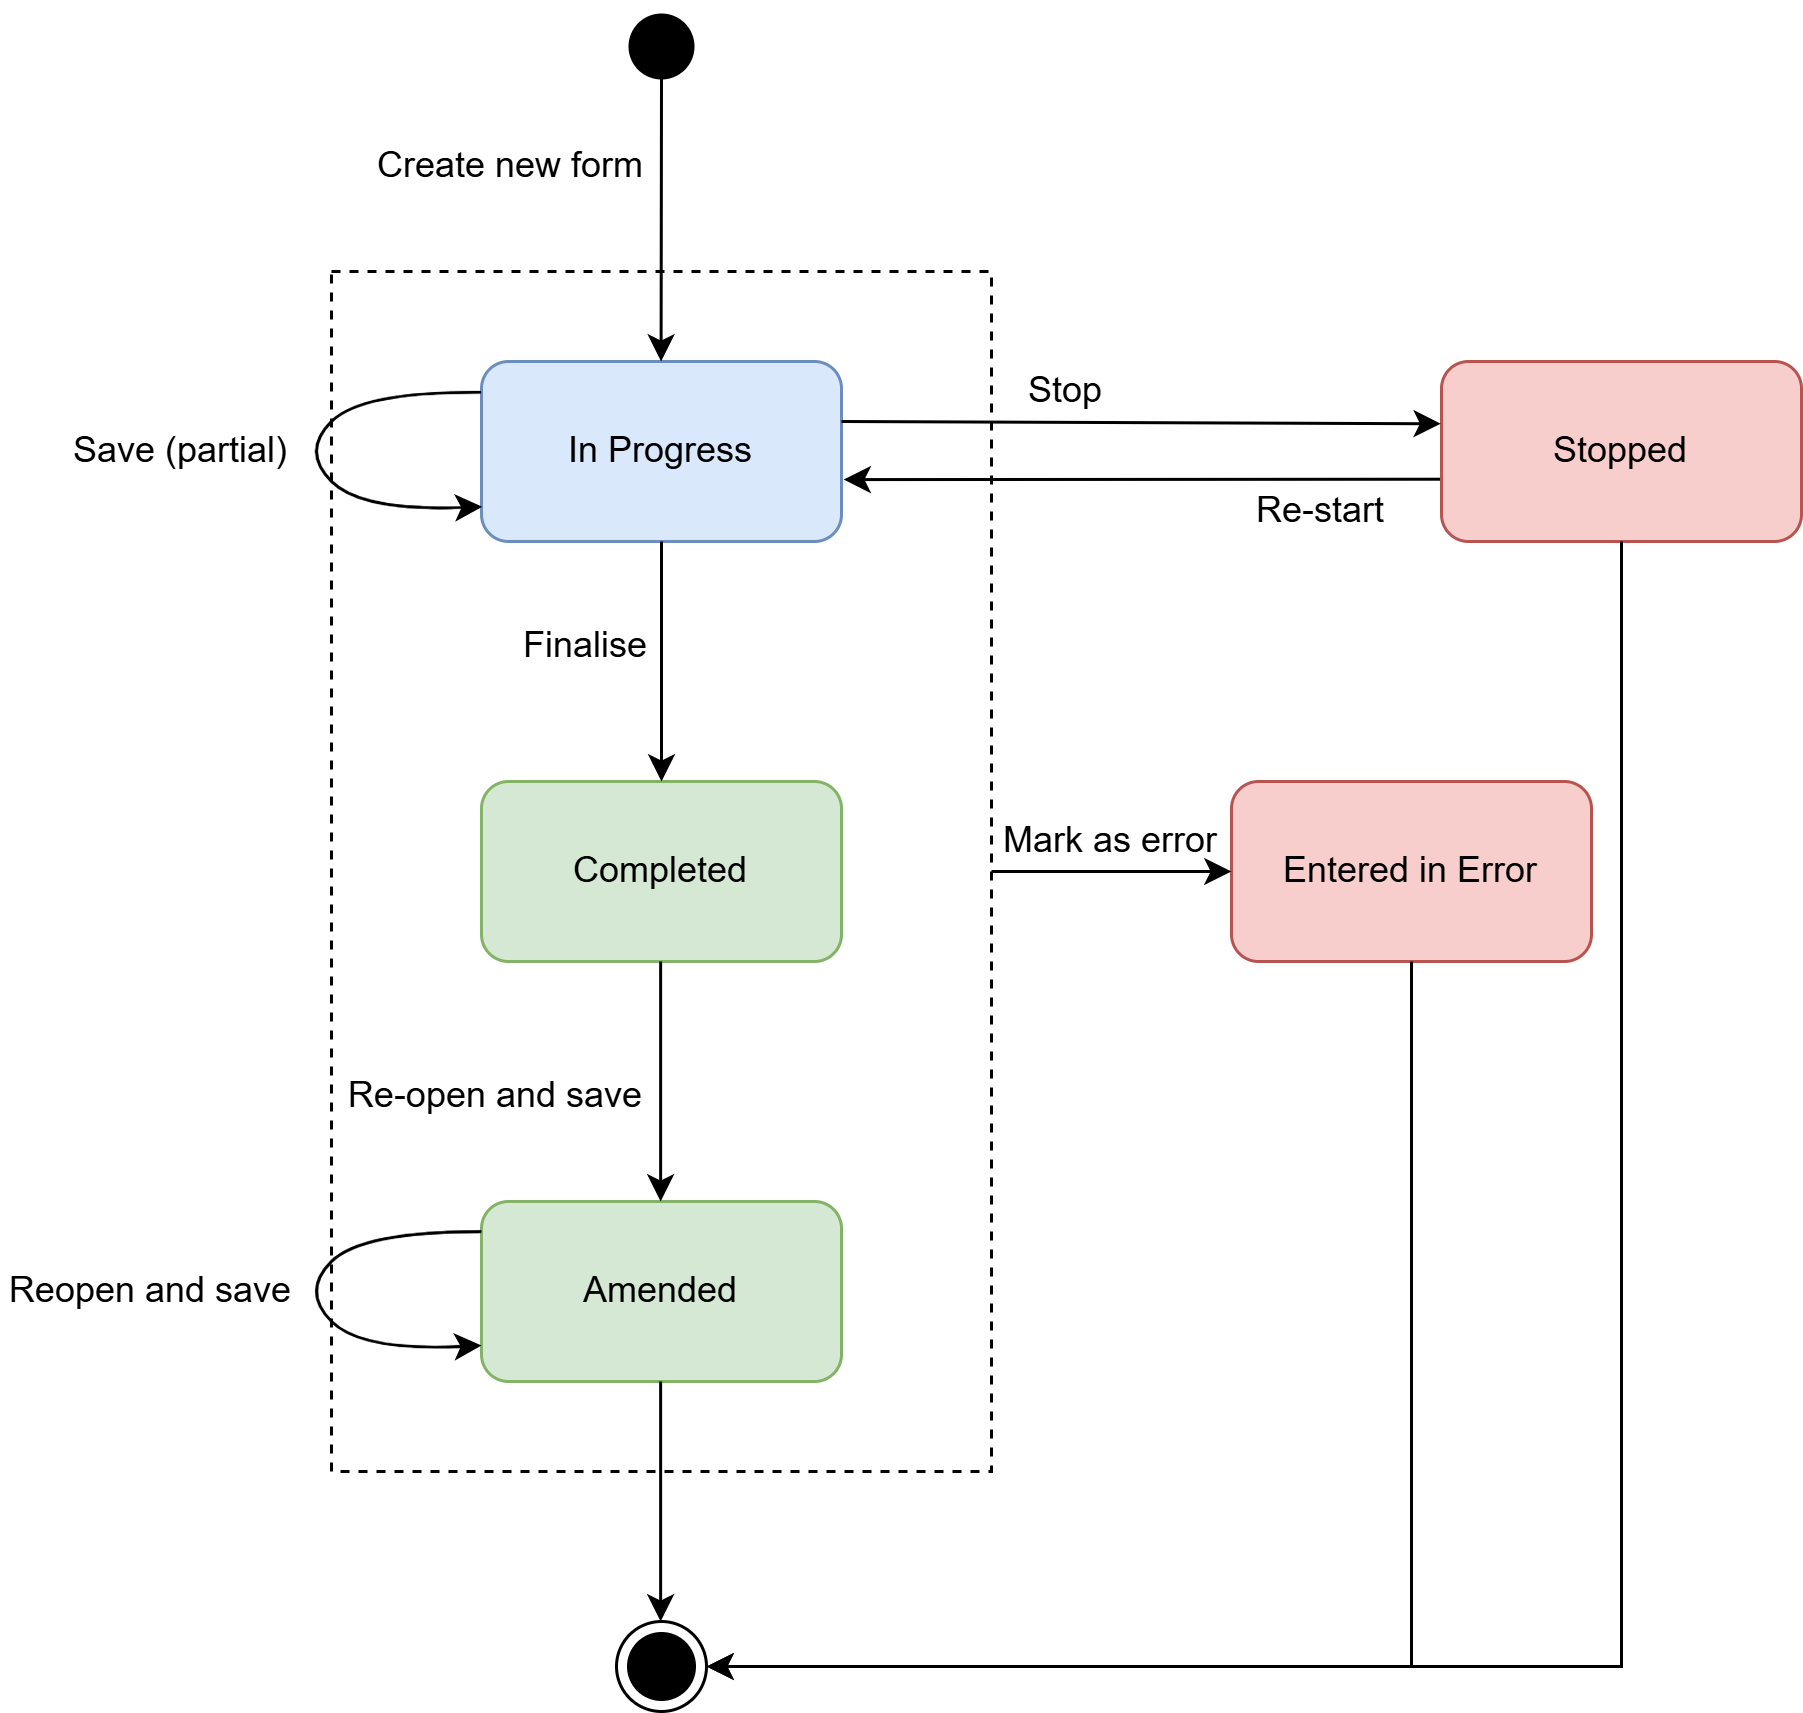

The diagram above was exported from draw.io. Its source (the exported page's mxGraphModel, read from the mxfile embedded in the PNG):
<mxGraphModel dx="1425" dy="828" grid="1" gridSize="10" guides="1" tooltips="1" connect="1" arrows="1" fold="1" page="1" pageScale="1" pageWidth="850" pageHeight="1100" math="0" shadow="0">
  <root>
    <mxCell id="0" />
    <mxCell id="1" parent="0" />
    <mxCell id="jT1LagFBYeipB9mvSF2j-15" parent="1" style="rounded=0;whiteSpace=wrap;html=1;fillColor=none;dashed=1;" value="" vertex="1">
      <mxGeometry height="400" width="220" x="110" y="390" as="geometry" />
    </mxCell>
    <mxCell id="jT1LagFBYeipB9mvSF2j-1" parent="1" style="rounded=1;whiteSpace=wrap;html=1;fillColor=#dae8fc;strokeColor=#6c8ebf;" value="In Progress" vertex="1">
      <mxGeometry height="60" width="120" x="160" y="420" as="geometry" />
    </mxCell>
    <mxCell id="jT1LagFBYeipB9mvSF2j-2" parent="1" style="rounded=1;whiteSpace=wrap;html=1;fillColor=#d5e8d4;strokeColor=#82b366;" value="Completed" vertex="1">
      <mxGeometry height="60" width="120" x="160" y="560" as="geometry" />
    </mxCell>
    <mxCell id="jT1LagFBYeipB9mvSF2j-3" parent="1" style="rounded=1;whiteSpace=wrap;html=1;fillColor=#f8cecc;strokeColor=#b85450;" value="Entered in Error" vertex="1">
      <mxGeometry height="60" width="120" x="410" y="560" as="geometry" />
    </mxCell>
    <mxCell id="jT1LagFBYeipB9mvSF2j-4" parent="1" style="rounded=1;whiteSpace=wrap;html=1;fillColor=#f8cecc;strokeColor=#b85450;" value="Stopped" vertex="1">
      <mxGeometry height="60" width="120" x="480" y="420" as="geometry" />
    </mxCell>
    <mxCell id="jT1LagFBYeipB9mvSF2j-5" parent="1" style="rounded=1;whiteSpace=wrap;html=1;fillColor=#d5e8d4;strokeColor=#82b366;" value="Amended" vertex="1">
      <mxGeometry height="60" width="120" x="160" y="700" as="geometry" />
    </mxCell>
    <mxCell id="jT1LagFBYeipB9mvSF2j-16" edge="1" parent="1" source="jT1LagFBYeipB9mvSF2j-15" style="endArrow=classic;html=1;rounded=0;exitX=1;exitY=0.5;exitDx=0;exitDy=0;entryX=0;entryY=0.5;entryDx=0;entryDy=0;" target="jT1LagFBYeipB9mvSF2j-3" value="">
      <mxGeometry height="50" relative="1" width="50" as="geometry">
        <mxPoint x="400" y="640" as="sourcePoint" />
        <mxPoint x="450" y="590" as="targetPoint" />
      </mxGeometry>
    </mxCell>
    <mxCell id="jT1LagFBYeipB9mvSF2j-17" edge="1" parent="1" style="endArrow=classic;html=1;rounded=0;entryX=-0.002;entryY=0.346;entryDx=0;entryDy=0;startArrow=none;startFill=0;entryPerimeter=0;" target="jT1LagFBYeipB9mvSF2j-4" value="">
      <mxGeometry height="50" relative="1" width="50" as="geometry">
        <mxPoint x="280" y="440" as="sourcePoint" />
        <mxPoint x="380" y="630.4" as="targetPoint" />
      </mxGeometry>
    </mxCell>
    <mxCell id="jT1LagFBYeipB9mvSF2j-18" parent="1" style="ellipse;html=1;shape=startState;fillColor=#000000;strokeColor=none;" value="" vertex="1">
      <mxGeometry height="30" width="30" x="205" y="300" as="geometry" />
    </mxCell>
    <mxCell id="jT1LagFBYeipB9mvSF2j-20" parent="1" style="ellipse;html=1;shape=endState;fillColor=#000000;strokeColor=default;" value="" vertex="1">
      <mxGeometry height="30" width="30" x="205" y="840" as="geometry" />
    </mxCell>
    <mxCell id="jT1LagFBYeipB9mvSF2j-22" edge="1" parent="1" source="jT1LagFBYeipB9mvSF2j-1" style="endArrow=classic;html=1;rounded=0;exitX=0.5;exitY=1;exitDx=0;exitDy=0;entryX=0.5;entryY=0;entryDx=0;entryDy=0;" target="jT1LagFBYeipB9mvSF2j-2" value="">
      <mxGeometry height="50" relative="1" width="50" as="geometry">
        <mxPoint x="185" y="540" as="sourcePoint" />
        <mxPoint x="235" y="490" as="targetPoint" />
      </mxGeometry>
    </mxCell>
    <mxCell id="jT1LagFBYeipB9mvSF2j-24" edge="1" parent="1" style="endArrow=classic;html=1;rounded=0;exitX=0.5;exitY=1;exitDx=0;exitDy=0;entryX=0.5;entryY=0;entryDx=0;entryDy=0;" value="">
      <mxGeometry height="50" relative="1" width="50" as="geometry">
        <mxPoint x="219.71" y="620" as="sourcePoint" />
        <mxPoint x="219.71" y="700" as="targetPoint" />
      </mxGeometry>
    </mxCell>
    <mxCell id="jT1LagFBYeipB9mvSF2j-25" edge="1" parent="1" style="endArrow=classic;html=1;rounded=0;exitX=0.5;exitY=1;exitDx=0;exitDy=0;entryX=0.5;entryY=0;entryDx=0;entryDy=0;" value="">
      <mxGeometry height="50" relative="1" width="50" as="geometry">
        <mxPoint x="219.71" y="760" as="sourcePoint" />
        <mxPoint x="219.71" y="840" as="targetPoint" />
      </mxGeometry>
    </mxCell>
    <mxCell id="jT1LagFBYeipB9mvSF2j-26" edge="1" parent="1" source="jT1LagFBYeipB9mvSF2j-18" style="endArrow=classic;html=1;rounded=0;exitX=0.5;exitY=0.856;exitDx=0;exitDy=0;entryX=0.5;entryY=0;entryDx=0;entryDy=0;exitPerimeter=0;" value="">
      <mxGeometry height="50" relative="1" width="50" as="geometry">
        <mxPoint x="219.86" y="340" as="sourcePoint" />
        <mxPoint x="219.86" y="420" as="targetPoint" />
      </mxGeometry>
    </mxCell>
    <mxCell id="jT1LagFBYeipB9mvSF2j-27" edge="1" parent="1" source="jT1LagFBYeipB9mvSF2j-4" style="endArrow=classic;html=1;rounded=0;exitX=0.5;exitY=1;exitDx=0;exitDy=0;curved=0;entryX=1;entryY=0.5;entryDx=0;entryDy=0;" target="jT1LagFBYeipB9mvSF2j-20" value="">
      <mxGeometry height="50" relative="1" width="50" as="geometry">
        <Array as="points">
          <mxPoint x="540" y="855" />
        </Array>
        <mxPoint x="330" y="680" as="sourcePoint" />
        <mxPoint x="425" y="850" as="targetPoint" />
      </mxGeometry>
    </mxCell>
    <mxCell id="jT1LagFBYeipB9mvSF2j-28" edge="1" parent="1" source="jT1LagFBYeipB9mvSF2j-3" style="endArrow=classic;html=1;rounded=0;exitX=0.5;exitY=1;exitDx=0;exitDy=0;curved=0;entryX=1;entryY=0.5;entryDx=0;entryDy=0;" target="jT1LagFBYeipB9mvSF2j-20" value="">
      <mxGeometry height="50" relative="1" width="50" as="geometry">
        <Array as="points">
          <mxPoint x="470" y="855" />
        </Array>
        <mxPoint x="500" y="590" as="sourcePoint" />
        <mxPoint x="310" y="775" as="targetPoint" />
      </mxGeometry>
    </mxCell>
    <mxCell id="jT1LagFBYeipB9mvSF2j-31" parent="1" style="text;html=1;whiteSpace=wrap;strokeColor=none;fillColor=none;align=center;verticalAlign=middle;rounded=0;" value="Create new form" vertex="1">
      <mxGeometry height="30" width="100" x="120" y="340" as="geometry" />
    </mxCell>
    <mxCell id="jT1LagFBYeipB9mvSF2j-32" parent="1" style="text;html=1;whiteSpace=wrap;strokeColor=none;fillColor=none;align=center;verticalAlign=middle;rounded=0;" value="Save (partial)" vertex="1">
      <mxGeometry height="30" width="80" x="20" y="435" as="geometry" />
    </mxCell>
    <mxCell id="jT1LagFBYeipB9mvSF2j-33" edge="1" parent="1" source="jT1LagFBYeipB9mvSF2j-1" style="curved=1;endArrow=classic;html=1;rounded=0;exitX=-0.001;exitY=0.171;exitDx=0;exitDy=0;exitPerimeter=0;entryX=0.002;entryY=0.807;entryDx=0;entryDy=0;entryPerimeter=0;" target="jT1LagFBYeipB9mvSF2j-1" value="">
      <mxGeometry height="50" relative="1" width="50" as="geometry">
        <Array as="points">
          <mxPoint x="120" y="430" />
          <mxPoint x="100" y="450" />
          <mxPoint x="120" y="470" />
        </Array>
        <mxPoint x="50" y="540" as="sourcePoint" />
        <mxPoint x="160" y="470" as="targetPoint" />
      </mxGeometry>
    </mxCell>
    <mxCell id="jT1LagFBYeipB9mvSF2j-35" edge="1" parent="1" style="curved=1;endArrow=classic;html=1;rounded=0;exitX=-0.001;exitY=0.171;exitDx=0;exitDy=0;exitPerimeter=0;entryX=0.002;entryY=0.807;entryDx=0;entryDy=0;entryPerimeter=0;" value="">
      <mxGeometry height="50" relative="1" width="50" as="geometry">
        <Array as="points">
          <mxPoint x="120" y="710" />
          <mxPoint x="100" y="730" />
          <mxPoint x="120" y="750" />
        </Array>
        <mxPoint x="160" y="710" as="sourcePoint" />
        <mxPoint x="160" y="748" as="targetPoint" />
      </mxGeometry>
    </mxCell>
    <mxCell id="jT1LagFBYeipB9mvSF2j-36" parent="1" style="text;html=1;whiteSpace=wrap;strokeColor=none;fillColor=none;align=center;verticalAlign=middle;rounded=0;" value="Reopen and save" vertex="1">
      <mxGeometry height="30" width="100" y="715" as="geometry" />
    </mxCell>
    <mxCell id="jT1LagFBYeipB9mvSF2j-37" parent="1" style="text;html=1;whiteSpace=wrap;strokeColor=none;fillColor=none;align=center;verticalAlign=middle;rounded=0;" value="Re-open and save" vertex="1">
      <mxGeometry height="30" width="110" x="110" y="650" as="geometry" />
    </mxCell>
    <mxCell id="jT1LagFBYeipB9mvSF2j-38" parent="1" style="text;html=1;whiteSpace=wrap;strokeColor=none;fillColor=none;align=center;verticalAlign=middle;rounded=0;" value="Finalise" vertex="1">
      <mxGeometry height="30" width="50" x="170" y="500" as="geometry" />
    </mxCell>
    <mxCell id="jT1LagFBYeipB9mvSF2j-39" parent="1" style="text;html=1;whiteSpace=wrap;strokeColor=none;fillColor=none;align=center;verticalAlign=middle;rounded=0;" value="Mark as error" vertex="1">
      <mxGeometry height="20" width="80" x="330" y="570" as="geometry" />
    </mxCell>
    <mxCell id="jT1LagFBYeipB9mvSF2j-40" parent="1" style="text;html=1;whiteSpace=wrap;strokeColor=none;fillColor=none;align=center;verticalAlign=middle;rounded=0;" value="Stop" vertex="1">
      <mxGeometry height="20" width="30" x="340" y="420" as="geometry" />
    </mxCell>
    <mxCell id="jT1LagFBYeipB9mvSF2j-41" edge="1" parent="1" source="jT1LagFBYeipB9mvSF2j-1" style="endArrow=none;html=1;rounded=0;entryX=-0.004;entryY=0.654;entryDx=0;entryDy=0;startArrow=classic;startFill=1;endFill=0;entryPerimeter=0;exitX=1.006;exitY=0.656;exitDx=0;exitDy=0;exitPerimeter=0;" target="jT1LagFBYeipB9mvSF2j-4" value="">
      <mxGeometry height="50" relative="1" width="50" as="geometry">
        <mxPoint x="330" y="649" as="sourcePoint" />
        <mxPoint x="380.79999999999995" y="650.3999999999999" as="targetPoint" />
      </mxGeometry>
    </mxCell>
    <mxCell id="jT1LagFBYeipB9mvSF2j-42" parent="1" style="text;html=1;whiteSpace=wrap;strokeColor=none;fillColor=none;align=center;verticalAlign=middle;rounded=0;" value="Re-start" vertex="1">
      <mxGeometry height="10" width="60" x="410" y="465" as="geometry" />
    </mxCell>
  </root>
</mxGraphModel>